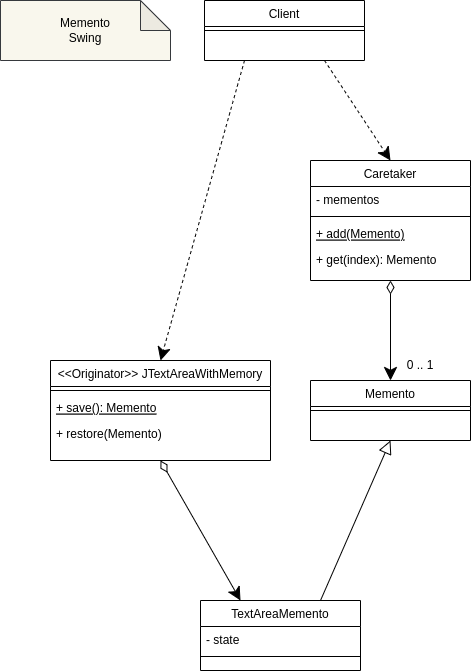

The diagram above was exported from draw.io. Its source (the exported page's mxGraphModel, read from the mxfile embedded in the PNG):
<mxGraphModel dx="1422" dy="706" grid="1" gridSize="10" guides="1" tooltips="1" connect="1" arrows="1" fold="1" page="1" pageScale="1" pageWidth="827" pageHeight="1169" math="0" shadow="0">
  <root>
    <mxCell id="WIyWlLk6GJQsqaUBKTNV-0" />
    <mxCell id="WIyWlLk6GJQsqaUBKTNV-1" parent="WIyWlLk6GJQsqaUBKTNV-0" />
    <mxCell id="Iat04YS6xt2A66crUxK4-18" style="edgeStyle=none;rounded=0;orthogonalLoop=1;jettySize=auto;html=1;exitX=0.5;exitY=1;exitDx=0;exitDy=0;entryX=0.25;entryY=0;entryDx=0;entryDy=0;startSize=11;endSize=11;startArrow=diamondThin;startFill=0;" edge="1" parent="WIyWlLk6GJQsqaUBKTNV-1" source="zkfFHV4jXpPFQw0GAbJ--6" target="Iat04YS6xt2A66crUxK4-9">
      <mxGeometry relative="1" as="geometry" />
    </mxCell>
    <mxCell id="zkfFHV4jXpPFQw0GAbJ--6" value="&lt;&lt;Originator&gt;&gt; JTextAreaWithMemory" style="swimlane;fontStyle=0;align=center;verticalAlign=top;childLayout=stackLayout;horizontal=1;startSize=26;horizontalStack=0;resizeParent=1;resizeLast=0;collapsible=1;marginBottom=0;rounded=0;shadow=0;strokeWidth=1;" parent="WIyWlLk6GJQsqaUBKTNV-1" vertex="1">
      <mxGeometry x="180" y="430" width="220" height="100" as="geometry">
        <mxRectangle x="130" y="380" width="160" height="26" as="alternateBounds" />
      </mxGeometry>
    </mxCell>
    <mxCell id="zkfFHV4jXpPFQw0GAbJ--9" value="" style="line;html=1;strokeWidth=1;align=left;verticalAlign=middle;spacingTop=-1;spacingLeft=3;spacingRight=3;rotatable=0;labelPosition=right;points=[];portConstraint=eastwest;" parent="zkfFHV4jXpPFQw0GAbJ--6" vertex="1">
      <mxGeometry y="26" width="220" height="8" as="geometry" />
    </mxCell>
    <mxCell id="zkfFHV4jXpPFQw0GAbJ--10" value="+ save(): Memento" style="text;align=left;verticalAlign=top;spacingLeft=4;spacingRight=4;overflow=hidden;rotatable=0;points=[[0,0.5],[1,0.5]];portConstraint=eastwest;fontStyle=4" parent="zkfFHV4jXpPFQw0GAbJ--6" vertex="1">
      <mxGeometry y="34" width="220" height="26" as="geometry" />
    </mxCell>
    <mxCell id="zkfFHV4jXpPFQw0GAbJ--11" value="+ restore(Memento)" style="text;align=left;verticalAlign=top;spacingLeft=4;spacingRight=4;overflow=hidden;rotatable=0;points=[[0,0.5],[1,0.5]];portConstraint=eastwest;" parent="zkfFHV4jXpPFQw0GAbJ--6" vertex="1">
      <mxGeometry y="60" width="220" height="26" as="geometry" />
    </mxCell>
    <mxCell id="Iat04YS6xt2A66crUxK4-15" style="rounded=0;orthogonalLoop=1;jettySize=auto;html=1;exitX=0.25;exitY=1;exitDx=0;exitDy=0;entryX=0.5;entryY=0;entryDx=0;entryDy=0;dashed=1;endSize=11;startSize=11;" edge="1" parent="WIyWlLk6GJQsqaUBKTNV-1" source="zkfFHV4jXpPFQw0GAbJ--13" target="zkfFHV4jXpPFQw0GAbJ--6">
      <mxGeometry relative="1" as="geometry" />
    </mxCell>
    <mxCell id="Iat04YS6xt2A66crUxK4-16" style="edgeStyle=none;rounded=0;orthogonalLoop=1;jettySize=auto;html=1;exitX=0.75;exitY=1;exitDx=0;exitDy=0;entryX=0.5;entryY=0;entryDx=0;entryDy=0;dashed=1;startSize=11;endSize=11;" edge="1" parent="WIyWlLk6GJQsqaUBKTNV-1" source="zkfFHV4jXpPFQw0GAbJ--13" target="Iat04YS6xt2A66crUxK4-3">
      <mxGeometry relative="1" as="geometry" />
    </mxCell>
    <mxCell id="zkfFHV4jXpPFQw0GAbJ--13" value="Client" style="swimlane;fontStyle=0;align=center;verticalAlign=top;childLayout=stackLayout;horizontal=1;startSize=26;horizontalStack=0;resizeParent=1;resizeLast=0;collapsible=1;marginBottom=0;rounded=0;shadow=0;strokeWidth=1;" parent="WIyWlLk6GJQsqaUBKTNV-1" vertex="1">
      <mxGeometry x="334" y="70" width="160" height="60" as="geometry">
        <mxRectangle x="340" y="380" width="170" height="26" as="alternateBounds" />
      </mxGeometry>
    </mxCell>
    <mxCell id="zkfFHV4jXpPFQw0GAbJ--15" value="" style="line;html=1;strokeWidth=1;align=left;verticalAlign=middle;spacingTop=-1;spacingLeft=3;spacingRight=3;rotatable=0;labelPosition=right;points=[];portConstraint=eastwest;" parent="zkfFHV4jXpPFQw0GAbJ--13" vertex="1">
      <mxGeometry y="26" width="160" height="8" as="geometry" />
    </mxCell>
    <mxCell id="Iat04YS6xt2A66crUxK4-0" value="Memento" style="swimlane;fontStyle=0;align=center;verticalAlign=top;childLayout=stackLayout;horizontal=1;startSize=26;horizontalStack=0;resizeParent=1;resizeLast=0;collapsible=1;marginBottom=0;rounded=0;shadow=0;strokeWidth=1;" vertex="1" parent="WIyWlLk6GJQsqaUBKTNV-1">
      <mxGeometry x="440" y="450" width="160" height="60" as="geometry">
        <mxRectangle x="340" y="380" width="170" height="26" as="alternateBounds" />
      </mxGeometry>
    </mxCell>
    <mxCell id="Iat04YS6xt2A66crUxK4-1" value="" style="line;html=1;strokeWidth=1;align=left;verticalAlign=middle;spacingTop=-1;spacingLeft=3;spacingRight=3;rotatable=0;labelPosition=right;points=[];portConstraint=eastwest;" vertex="1" parent="Iat04YS6xt2A66crUxK4-0">
      <mxGeometry y="26" width="160" height="8" as="geometry" />
    </mxCell>
    <mxCell id="Iat04YS6xt2A66crUxK4-2" value="Memento&lt;br&gt;Swing" style="shape=note;whiteSpace=wrap;html=1;backgroundOutline=1;darkOpacity=0.05;fillColor=#f9f7ed;strokeColor=#36393d;" vertex="1" parent="WIyWlLk6GJQsqaUBKTNV-1">
      <mxGeometry x="130" y="70" width="170" height="60" as="geometry" />
    </mxCell>
    <mxCell id="Iat04YS6xt2A66crUxK4-19" style="edgeStyle=none;rounded=0;orthogonalLoop=1;jettySize=auto;html=1;exitX=0.5;exitY=1;exitDx=0;exitDy=0;entryX=0.5;entryY=0;entryDx=0;entryDy=0;startSize=11;endSize=11;startArrow=diamondThin;startFill=0;" edge="1" parent="WIyWlLk6GJQsqaUBKTNV-1" source="Iat04YS6xt2A66crUxK4-3" target="Iat04YS6xt2A66crUxK4-0">
      <mxGeometry relative="1" as="geometry" />
    </mxCell>
    <mxCell id="Iat04YS6xt2A66crUxK4-3" value="Caretaker" style="swimlane;fontStyle=0;align=center;verticalAlign=top;childLayout=stackLayout;horizontal=1;startSize=26;horizontalStack=0;resizeParent=1;resizeLast=0;collapsible=1;marginBottom=0;rounded=0;shadow=0;strokeWidth=1;" vertex="1" parent="WIyWlLk6GJQsqaUBKTNV-1">
      <mxGeometry x="440" y="230" width="160" height="120" as="geometry">
        <mxRectangle x="130" y="380" width="160" height="26" as="alternateBounds" />
      </mxGeometry>
    </mxCell>
    <mxCell id="Iat04YS6xt2A66crUxK4-4" value="- mementos" style="text;align=left;verticalAlign=top;spacingLeft=4;spacingRight=4;overflow=hidden;rotatable=0;points=[[0,0.5],[1,0.5]];portConstraint=eastwest;" vertex="1" parent="Iat04YS6xt2A66crUxK4-3">
      <mxGeometry y="26" width="160" height="26" as="geometry" />
    </mxCell>
    <mxCell id="Iat04YS6xt2A66crUxK4-6" value="" style="line;html=1;strokeWidth=1;align=left;verticalAlign=middle;spacingTop=-1;spacingLeft=3;spacingRight=3;rotatable=0;labelPosition=right;points=[];portConstraint=eastwest;" vertex="1" parent="Iat04YS6xt2A66crUxK4-3">
      <mxGeometry y="52" width="160" height="8" as="geometry" />
    </mxCell>
    <mxCell id="Iat04YS6xt2A66crUxK4-7" value="+ add(Memento)" style="text;align=left;verticalAlign=top;spacingLeft=4;spacingRight=4;overflow=hidden;rotatable=0;points=[[0,0.5],[1,0.5]];portConstraint=eastwest;fontStyle=4" vertex="1" parent="Iat04YS6xt2A66crUxK4-3">
      <mxGeometry y="60" width="160" height="26" as="geometry" />
    </mxCell>
    <mxCell id="Iat04YS6xt2A66crUxK4-8" value="+ get(index): Memento" style="text;align=left;verticalAlign=top;spacingLeft=4;spacingRight=4;overflow=hidden;rotatable=0;points=[[0,0.5],[1,0.5]];portConstraint=eastwest;" vertex="1" parent="Iat04YS6xt2A66crUxK4-3">
      <mxGeometry y="86" width="160" height="26" as="geometry" />
    </mxCell>
    <mxCell id="Iat04YS6xt2A66crUxK4-17" style="edgeStyle=none;rounded=0;orthogonalLoop=1;jettySize=auto;html=1;exitX=0.75;exitY=0;exitDx=0;exitDy=0;entryX=0.5;entryY=1;entryDx=0;entryDy=0;startSize=11;endSize=11;endArrow=block;endFill=0;" edge="1" parent="WIyWlLk6GJQsqaUBKTNV-1" source="Iat04YS6xt2A66crUxK4-9" target="Iat04YS6xt2A66crUxK4-0">
      <mxGeometry relative="1" as="geometry" />
    </mxCell>
    <mxCell id="Iat04YS6xt2A66crUxK4-9" value="TextAreaMemento" style="swimlane;fontStyle=0;align=center;verticalAlign=top;childLayout=stackLayout;horizontal=1;startSize=26;horizontalStack=0;resizeParent=1;resizeLast=0;collapsible=1;marginBottom=0;rounded=0;shadow=0;strokeWidth=1;" vertex="1" parent="WIyWlLk6GJQsqaUBKTNV-1">
      <mxGeometry x="330" y="670" width="160" height="70" as="geometry">
        <mxRectangle x="130" y="380" width="160" height="26" as="alternateBounds" />
      </mxGeometry>
    </mxCell>
    <mxCell id="Iat04YS6xt2A66crUxK4-11" value="- state" style="text;align=left;verticalAlign=top;spacingLeft=4;spacingRight=4;overflow=hidden;rotatable=0;points=[[0,0.5],[1,0.5]];portConstraint=eastwest;rounded=0;shadow=0;html=0;" vertex="1" parent="Iat04YS6xt2A66crUxK4-9">
      <mxGeometry y="26" width="160" height="26" as="geometry" />
    </mxCell>
    <mxCell id="Iat04YS6xt2A66crUxK4-12" value="" style="line;html=1;strokeWidth=1;align=left;verticalAlign=middle;spacingTop=-1;spacingLeft=3;spacingRight=3;rotatable=0;labelPosition=right;points=[];portConstraint=eastwest;" vertex="1" parent="Iat04YS6xt2A66crUxK4-9">
      <mxGeometry y="52" width="160" height="8" as="geometry" />
    </mxCell>
    <mxCell id="Iat04YS6xt2A66crUxK4-20" value="0 .. 1" style="text;html=1;strokeColor=none;fillColor=none;align=center;verticalAlign=middle;whiteSpace=wrap;rounded=0;" vertex="1" parent="WIyWlLk6GJQsqaUBKTNV-1">
      <mxGeometry x="520" y="420" width="60" height="30" as="geometry" />
    </mxCell>
  </root>
</mxGraphModel>